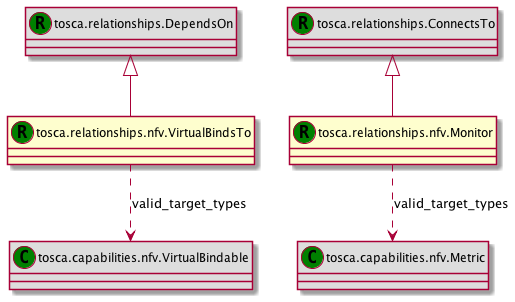

The diagram above was rendered by PlantUML. Its source (embedded in the PNG):
@startuml
set namespaceSeparator none
class "tosca.relationships.DependsOn" as tosca_relationships_DependsOn_RT << (R,green) >> #DDDDDD
class "tosca.relationships.nfv.VirtualBindsTo" as tosca_relationships_nfv_VirtualBindsTo_RT << (R,green) >> {
}
class "tosca.capabilities.nfv.VirtualBindable" as tosca_capabilities_nfv_VirtualBindable_CT << (C,green) >> #DDDDDD
class "tosca.relationships.ConnectsTo" as tosca_relationships_ConnectsTo_RT << (R,green) >> #DDDDDD
class "tosca.relationships.nfv.Monitor" as tosca_relationships_nfv_Monitor_RT << (R,green) >> {
}
class "tosca.capabilities.nfv.Metric" as tosca_capabilities_nfv_Metric_CT << (C,green) >> #DDDDDD
tosca_relationships_DependsOn_RT <|-- tosca_relationships_nfv_VirtualBindsTo_RT
tosca_relationships_nfv_VirtualBindsTo_RT ..> tosca_capabilities_nfv_VirtualBindable_CT : valid_target_types
tosca_relationships_ConnectsTo_RT <|-- tosca_relationships_nfv_Monitor_RT
tosca_relationships_nfv_Monitor_RT ..> tosca_capabilities_nfv_Metric_CT : valid_target_types
@enduml